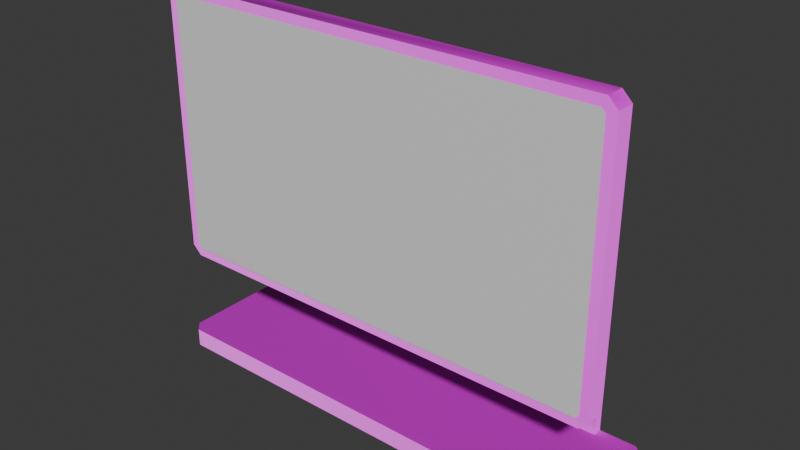 # Source: monitor_test.blend  (saved by Blender 4.1.24; exported with 4.5.12 LTS)
import bpy
from mathutils import Matrix  # noqa: F401  (used for matrix-valued properties, if any)

bpy.ops.wm.read_factory_settings(use_empty=True)
scene = bpy.context.scene
scene.name = 'Scene'

# ---- materials (node trees are filled in below, after node groups)
mat_office_wood = bpy.data.materials.new('office_wood')
mat_office_wood.use_transparent_shadow = False
mat_monitor_texcam = bpy.data.materials.new('monitor_texcam')
mat_monitor_texcam.use_transparent_shadow = False
mat_office_metal = bpy.data.materials.new('office_metal')
mat_office_metal.use_transparent_shadow = False
mat_monitor_hud_overlay = bpy.data.materials.new('monitor_hud_overlay')
mat_monitor_hud_overlay.use_transparent_shadow = False

# ---- material node trees
mat_office_wood.use_nodes = True; mat_office_wood.node_tree.nodes.clear()
_N = mat_office_wood.node_tree.nodes; _L = mat_office_wood.node_tree.links
n0 = _N.new('ShaderNodeBsdfPrincipled'); n0.name = 'Principled BSDF'; n0.location = (0, 300)
n1 = _N.new('ShaderNodeOutputMaterial'); n1.name = 'Material Output'; n1.location = (300, 300)
n2 = _N.new('ShaderNodeTexImage'); n2.name = 'Image Texture'; n2.location = (-300, 300)
n3 = _N.new('ShaderNodeTexImage'); n3.name = 'Image Texture.001'; n3.location = (-1100, -100)
n4 = _N.new('ShaderNodeNormalMap'); n4.name = 'Normal Map'; n4.location = (-200, -100)
n5 = _N.new('ShaderNodeSeparateRGB'); n5.name = 'Separate RGB (Legacy)'; n5.location = (-800, -100)
n6 = _N.new('ShaderNodeInvert'); n6.name = 'Invert Color'; n6.location = (-600, -200)
n7 = _N.new('ShaderNodeCombineRGB'); n7.name = 'Combine RGB (Legacy)'; n7.location = (-400, -100)
_L.new(n0.outputs[0], n1.inputs[0])
_L.new(n2.outputs[0], n0.inputs[0])
_L.new(n3.outputs[0], n5.inputs[0])
_L.new(n5.outputs[1], n6.inputs[1])
_L.new(n5.outputs[0], n7.inputs[0])
_L.new(n6.outputs[0], n7.inputs[1])
_L.new(n5.outputs[2], n7.inputs[2])
_L.new(n7.outputs[0], n4.inputs[1])
_L.new(n4.outputs[0], n0.inputs[5])
n1.is_active_output = True
mat_monitor_texcam.use_nodes = True; mat_monitor_texcam.node_tree.nodes.clear()
_N = mat_monitor_texcam.node_tree.nodes; _L = mat_monitor_texcam.node_tree.links
n0 = _N.new('ShaderNodeBsdfPrincipled'); n0.name = 'Principled BSDF'; n0.location = (0, 300)
n1 = _N.new('ShaderNodeOutputMaterial'); n1.name = 'Material Output'; n1.location = (300, 300)
n2 = _N.new('ShaderNodeTexImage'); n2.name = 'Image Texture'; n2.location = (-300, 300)
n3 = _N.new('ShaderNodeTexImage'); n3.name = 'Image Texture.001'; n3.location = (-1100, -100)
n4 = _N.new('ShaderNodeNormalMap'); n4.name = 'Normal Map'; n4.location = (-200, -100)
n5 = _N.new('ShaderNodeSeparateRGB'); n5.name = 'Separate RGB (Legacy)'; n5.location = (-800, -100)
n6 = _N.new('ShaderNodeInvert'); n6.name = 'Invert Color'; n6.location = (-600, -200)
n7 = _N.new('ShaderNodeCombineRGB'); n7.name = 'Combine RGB (Legacy)'; n7.location = (-400, -100)
_L.new(n0.outputs[0], n1.inputs[0])
_L.new(n2.outputs[0], n0.inputs[0])
_L.new(n3.outputs[0], n5.inputs[0])
_L.new(n5.outputs[1], n6.inputs[1])
_L.new(n5.outputs[0], n7.inputs[0])
_L.new(n6.outputs[0], n7.inputs[1])
_L.new(n5.outputs[2], n7.inputs[2])
_L.new(n7.outputs[0], n4.inputs[1])
_L.new(n4.outputs[0], n0.inputs[5])
n1.is_active_output = True
mat_office_metal.use_nodes = True; mat_office_metal.node_tree.nodes.clear()
_N = mat_office_metal.node_tree.nodes; _L = mat_office_metal.node_tree.links
n0 = _N.new('ShaderNodeBsdfPrincipled'); n0.name = 'Principled BSDF'; n0.location = (0, 300)
n1 = _N.new('ShaderNodeOutputMaterial'); n1.name = 'Material Output'; n1.location = (300, 300)
n2 = _N.new('ShaderNodeTexImage'); n2.name = 'Image Texture'; n2.location = (-300, 300)
n3 = _N.new('ShaderNodeTexImage'); n3.name = 'Image Texture.001'; n3.location = (-1100, -100)
n4 = _N.new('ShaderNodeNormalMap'); n4.name = 'Normal Map'; n4.location = (-200, -100)
n5 = _N.new('ShaderNodeSeparateRGB'); n5.name = 'Separate RGB (Legacy)'; n5.location = (-800, -100)
n6 = _N.new('ShaderNodeInvert'); n6.name = 'Invert Color'; n6.location = (-600, -200)
n7 = _N.new('ShaderNodeCombineRGB'); n7.name = 'Combine RGB (Legacy)'; n7.location = (-400, -100)
_L.new(n0.outputs[0], n1.inputs[0])
_L.new(n2.outputs[0], n0.inputs[0])
_L.new(n3.outputs[0], n5.inputs[0])
_L.new(n5.outputs[1], n6.inputs[1])
_L.new(n5.outputs[0], n7.inputs[0])
_L.new(n6.outputs[0], n7.inputs[1])
_L.new(n5.outputs[2], n7.inputs[2])
_L.new(n7.outputs[0], n4.inputs[1])
_L.new(n4.outputs[0], n0.inputs[5])
n1.is_active_output = True
mat_monitor_hud_overlay.use_nodes = True; mat_monitor_hud_overlay.node_tree.nodes.clear()
_N = mat_monitor_hud_overlay.node_tree.nodes; _L = mat_monitor_hud_overlay.node_tree.links
n0 = _N.new('ShaderNodeBsdfPrincipled'); n0.name = 'Principled BSDF'; n0.location = (10, 300)
n1 = _N.new('ShaderNodeOutputMaterial'); n1.name = 'Material Output'; n1.location = (300, 300)
_L.new(n0.outputs[0], n1.inputs[0])
n1.is_active_output = True

# ---- world
world_world = bpy.data.worlds.new('World'); scene.world = world_world
world_world.use_nodes = True; world_world.node_tree.nodes.clear()
_N = world_world.node_tree.nodes; _L = world_world.node_tree.links
n0 = _N.new('ShaderNodeOutputWorld'); n0.name = 'World Output'; n0.location = (300, 300)
n1 = _N.new('ShaderNodeBackground'); n1.name = 'Background'; n1.location = (10, 300)
n1.inputs[0].default_value = (0.05088, 0.05088, 0.05088, 1.0)
_L.new(n1.outputs[0], n0.inputs[0])
n0.is_active_output = True
world_world.color = (0.05088, 0.05088, 0.05088)
world_world.use_sun_shadow = False
world_world.sun_shadow_jitter_overblur = 0.0

# ---- meshes
me_default_default = bpy.data.meshes.new('default:default')
me_default_default.from_pydata([(10.54, -4.442, 5.92), (10.54, -3.482, 5.92), (11.02, -4.442, 6.4), (11.02, -3.482, 6.4), (11.02, -4.442, 6.4), (11.02, -3.482, 6.4), (11.02, -4.442, 19.84), (11.02, -3.482, 19.84), (11.02, -4.442, 19.84), (11.02, -3.482, 19.84), (10.54, -4.442, 20.32), (10.54, -3.482, 20.32), (-12.5, -4.442, 20.32), (-12.5, -3.482, 20.32), (-12.98, -4.442, 19.84), (-12.98, -3.482, 19.84), (-12.98, -4.442, 19.84), (-12.98, -3.482, 19.84), (-12.98, -4.442, 6.4), (-12.98, -3.482, 6.4), (-12.98, -4.442, 6.4), (-12.98, -3.482, 6.4), (-12.5, -4.442, 5.92), (-12.5, -3.482, 5.92), (10.54, 1.18, 0.6401), (10.54, 1.18, 1.6), (11.02, 0.6998, 0.6401), (11.02, 0.6998, 1.6), (10.54, -3.482, 5.92), (8.623, -3.482, 5.92), (11.02, -3.482, 6.4), (10.54, -3.482, 20.32), (11.02, -3.482, 19.84), (8.623, -3.482, 6.4), (8.623, -3.482, 20.32), (-10.58, -3.482, 6.4), (-10.58, -3.482, 20.32), (-12.98, -3.482, 6.4), (-12.5, -3.482, 20.32), (-12.98, -3.482, 19.84), (-10.58, -3.482, 5.92), (-12.5, -3.482, 5.92), (11.02, 0.6998, 0.6401), (11.02, 0.6998, 1.6), (11.02, -4.58, 0.6401), (11.02, -4.58, 1.6), (-12.98, -4.58, 1.6), (-12.98, -4.58, 0.6401), (-12.5, -5.06, 1.6), (-12.5, -5.06, 0.6401), (11.02, -4.58, 1.6), (11.02, 0.6998, 1.6), (10.54, -5.06, 1.6), (-12.98, -4.58, 1.6), (-12.5, -5.06, 1.6), (-12.5, 1.18, 1.6), (-12.98, 0.6998, 1.6), (-12.5, 1.18, 0.6401), (-12.98, 0.6998, 0.6401), (-12.98, -4.58, 0.6401), (-12.98, 0.6998, 0.6401), (-12.98, -4.58, 1.6), (-12.98, 0.6998, 1.6), (11.02, -4.58, 0.6401), (10.54, -5.06, 0.6401), (11.02, -4.58, 1.6), (10.54, -5.06, 1.6), (-12.5, -5.06, 1.6), (10.54, -5.06, 1.6), (-12.5, -5.06, 0.6401), (10.54, -5.06, 0.6401), (10.54, -3.482, 5.92), (8.623, -3.482, 5.92), (-10.58, -3.482, 5.92), (-12.5, -3.482, 5.92), (10.54, 1.18, 1.6), (8.623, 1.18, 1.6), (-10.58, 1.18, 1.6), (-12.98, 0.6998, 1.6), (-12.5, 1.18, 1.6), (10.54, -3.482, 20.32), (8.623, -3.482, 20.32), (-10.58, -3.482, 20.32), (-12.5, -3.482, 20.32), (10.54, 1.18, 1.6), (8.623, 1.18, 1.6), (10.54, 1.18, 0.6401), (-10.58, 1.18, 1.6), (-12.5, 1.18, 1.6), (-12.5, 1.18, 0.6401), (-12.98, 0.6998, 0.6401), (-12.5, 1.18, 0.6401), (-12.98, -4.58, 0.6401), (10.54, 1.18, 0.6401), (-12.5, -5.06, 0.6401), (10.54, -5.06, 0.6401), (11.02, -4.58, 0.6401), (11.02, 0.6998, 0.6401), (10.54, -4.442, 5.92), (10.34, -4.442, 6.4), (-12.5, -4.442, 5.92), (-12.3, -4.442, 6.4), (-12.98, -4.442, 6.4), (-12.5, -4.442, 6.599), (-12.98, -4.442, 19.84), (-12.5, -4.442, 19.64), (-12.5, -4.442, 20.32), (-12.3, -4.442, 19.84), (10.54, -4.442, 20.32), (10.34, -4.442, 19.84), (11.02, -4.442, 19.84), (10.54, -4.442, 19.64), (11.02, -4.442, 6.4), (10.54, -4.442, 6.599), (10.54, -4.442, 19.64), (10.34, -4.442, 19.84), (10.54, -4.442, 6.599), (10.34, -4.442, 6.4), (-12.3, -4.442, 6.4), (-12.5, -4.442, 6.599), (-12.3, -4.442, 19.84), (-12.5, -4.442, 19.64), (8.623, -2.66, 5.92), (8.623, -3.482, 5.92), (-10.58, -2.66, 5.92), (-10.58, -3.482, 5.92), (-10.58, -2.66, 6.4), (-10.58, -3.482, 6.4), (8.623, -2.66, 6.4), (8.623, -3.482, 6.4), (8.623, 0.6998, 1.6), (8.623, 1.18, 1.6), (8.623, 0.6998, 2.56), (8.623, 1.18, 2.56), (8.623, -2.66, 6.4), (8.623, -2.66, 5.92), (8.623, -3.482, 6.4), (8.623, -3.482, 5.92), (8.623, -2.66, 6.4), (-10.58, -2.66, 6.4), (8.623, 1.18, 2.56), (-10.58, 1.18, 2.56), (8.623, 1.18, 1.6), (-10.58, 1.18, 1.6), (-10.58, 0.6998, 1.6), (-10.58, 0.6998, 2.56), (-10.58, 1.18, 2.56), (-10.58, -2.66, 5.92), (-10.58, -2.66, 6.4), (-10.58, -3.482, 5.92), (-10.58, -3.482, 6.4), (-10.58, -2.66, 5.92), (8.623, -2.66, 5.92), (-10.58, 0.6998, 2.56), (8.623, 0.6998, 2.56), (-10.58, 0.6998, 1.6), (8.623, 0.6998, 1.6), (10.54, -4.492, 19.64), (10.34, -4.492, 19.84), (10.54, -4.492, 6.599), (10.34, -4.492, 6.4), (-12.3, -4.492, 6.4), (-12.5, -4.492, 6.599), (-12.3, -4.492, 19.84), (-12.5, -4.492, 19.64)], [], [(0, 1, 2), (2, 1, 3), (4, 5, 6), (6, 5, 7), (8, 9, 10), (10, 9, 11), (12, 13, 14), (14, 13, 15), (16, 17, 18), (18, 17, 19), (20, 21, 22), (22, 21, 23), (24, 25, 26), (26, 25, 27), (28, 29, 30), (30, 29, 31), (30, 31, 32), (31, 29, 33), (31, 33, 34), (34, 33, 35), (34, 35, 36), (36, 35, 37), (36, 37, 38), (38, 37, 39), (35, 40, 37), (37, 40, 41), (42, 43, 44), (44, 43, 45), (46, 47, 48), (48, 47, 49), (50, 51, 52), (52, 51, 53), (52, 53, 54), (56, 55, 57), (56, 57, 58), (60, 59, 61), (60, 61, 62), (64, 63, 65), (64, 65, 66), (68, 67, 69), (68, 69, 70), (72, 71, 0), (72, 0, 73), (73, 0, 74), (74, 0, 22), (75, 76, 51), (51, 76, 77), (51, 77, 53), (53, 77, 78), (78, 77, 79), (10, 80, 12), (12, 80, 81), (12, 81, 82), (12, 82, 83), (85, 84, 86), (85, 86, 87), (87, 86, 88), (88, 86, 89), (90, 91, 92), (92, 91, 93), (92, 93, 94), (94, 93, 95), (95, 93, 96), (96, 93, 97), (98, 99, 100), (100, 99, 101), (100, 101, 102), (102, 101, 103), (102, 103, 104), (104, 103, 105), (104, 105, 106), (106, 105, 107), (106, 107, 108), (108, 107, 109), (108, 109, 110), (110, 109, 111), (110, 111, 112), (112, 111, 113), (112, 113, 98), (98, 113, 99), (114, 115, 116), (116, 115, 117), (117, 115, 118), (118, 115, 119), (119, 115, 120), (119, 120, 121), (122, 123, 124), (124, 123, 125), (126, 127, 128), (128, 127, 129), (130, 131, 132), (132, 131, 133), (132, 133, 134), (132, 134, 135), (135, 134, 136), (135, 136, 137), (139, 138, 140), (139, 140, 141), (141, 140, 142), (141, 142, 143), (143, 144, 145), (143, 145, 146), (146, 145, 147), (146, 147, 148), (148, 147, 149), (148, 149, 150), (152, 151, 153), (152, 153, 154), (154, 153, 155), (154, 155, 156), (157, 158, 159), (159, 158, 160), (160, 158, 161), (161, 158, 162), (162, 158, 163), (162, 163, 164)])
me_default_default.polygons.foreach_set('use_smooth', [True] * 116)
me_default_default.polygons.foreach_set('material_index', [0, 0, 0, 0, 0, 0, 0, 0, 0, 0, 0, 0, 0, 0, 0, 0, 0, 0, 0, 0, 0, 0, 0, 0, 0, 0, 0, 0, 0, 0, 0, 0, 0, 0, 0, 0, 0, 0, 0, 0, 0, 0, 0, 0, 0, 0, 0, 0, 0, 0, 0, 0, 0, 0, 0, 0, 0, 0, 0, 0, 0, 0, 0, 0, 0, 0, 0, 0, 0, 0, 0, 0, 0, 0, 0, 0, 0, 0, 0, 0, 1, 1, 1, 1, 1, 1, 2, 2, 2, 2, 2, 2, 2, 2, 2, 2, 2, 2, 2, 2, 2, 2, 2, 2, 2, 2, 2, 2, 2, 2, 3, 3, 3, 3, 3, 3])
_uv = me_default_default.uv_layers.new(name='UVMap')
_uv.uv.foreach_set('vector', [0.4808, 0.9995, 0.4808, 0.8225, 0.4905, 0.9995, 0.4905, 0.9995, 0.4808, 0.8225, 0.4905, 0.8225, 0.01947, 0.9995, 0.01947, 0.8225, 0.4743, 0.9995, 0.4743, 0.9995, 0.01947, 0.8225, 0.4743, 0.8225, 0.003222, 0.9995, 0.003222, 0.8225, 0.01297, 0.9995, 0.01297, 0.9995, 0.003222, 0.8225, 0.01297, 0.8225, 0.4808, 0.9995, 0.4808, 0.8225, 0.4905, 0.9995, 0.4905, 0.9995, 0.4808, 0.8225, 0.4905, 0.8225, 0.01947, 0.9995, 0.01947, 0.8225, 0.4743, 0.9995, 0.4743, 0.9995, 0.01947, 0.8225, 0.4743, 0.8225, 0.003222, 0.9995, 0.003222, 0.8225, 0.01297, 0.9995, 0.01297, 0.9995, 0.003222, 0.8225, 0.01297, 0.8225, 0.01438, 0.5075, 0.01438, 0.942, 0.01438, 0.5075, 0.01438, 0.5075, 0.01438, 0.942, 0.01438, 0.942, 0.01297, 0.0005248, 0.05196, 0.0005248, 0.003222, 0.0338, 0.003222, 0.0338, 0.05196, 0.0005248, 0.01297, 0.9995, 0.003222, 0.0338, 0.01297, 0.9995, 0.003222, 0.9662, 0.01297, 0.9995, 0.05196, 0.0005248, 0.05196, 0.0338, 0.01297, 0.9995, 0.05196, 0.0338, 0.05196, 0.9995, 0.05196, 0.9995, 0.05196, 0.0338, 0.4418, 0.0338, 0.05196, 0.9995, 0.4418, 0.0338, 0.4418, 0.9995, 0.4418, 0.9995, 0.4418, 0.0338, 0.4905, 0.0338, 0.4418, 0.9995, 0.4905, 0.0338, 0.4808, 0.9995, 0.4808, 0.9995, 0.4905, 0.0338, 0.4905, 0.9662, 0.4418, 0.0338, 0.4418, 0.0005248, 0.4905, 0.0338, 0.4905, 0.0338, 0.4418, 0.0005248, 0.4808, 0.0005248, 0.4924, 0.5075, 0.4924, 0.942, 0.01438, 0.5075, 0.01438, 0.5075, 0.4924, 0.942, 0.01438, 0.942, 0.01438, 0.942, 0.01438, 0.5075, 0.01438, 0.942, 0.01438, 0.942, 0.01438, 0.5075, 0.01438, 0.5075, 0.008457, 0.876, 0.008457, 0.137, 0.01824, 0.9417, 0.01824, 0.9417, 0.008457, 0.137, 0.4969, 0.876, 0.01824, 0.9417, 0.4969, 0.876, 0.4871, 0.9417, 0.4969, 0.9417, 0.4871, 0.9417, 0.4871, 0.07134, 0.4969, 0.9417, 0.4871, 0.07134, 0.4969, 0.07134, 0.4924, 0.942, 0.01438, 0.942, 0.01438, 0.5075, 0.4924, 0.942, 0.01438, 0.5075, 0.4924, 0.5075, 0.4924, 0.5075, 0.4924, 0.5075, 0.4924, 0.942, 0.4924, 0.5075, 0.4924, 0.942, 0.4924, 0.942, 0.4924, 0.942, 0.01438, 0.942, 0.01438, 0.5075, 0.4924, 0.942, 0.01438, 0.5075, 0.4924, 0.5075, 0.4418, 0.8225, 0.4808, 0.8225, 0.4808, 0.9995, 0.4418, 0.8225, 0.4808, 0.9995, 0.05196, 0.8225, 0.05196, 0.8225, 0.4808, 0.9995, 0.01297, 0.8225, 0.01297, 0.8225, 0.4808, 0.9995, 0.01297, 0.9995, 0.01824, 0.07134, 0.05731, 0.07134, 0.008457, 0.137, 0.008457, 0.137, 0.05731, 0.07134, 0.448, 0.07134, 0.008457, 0.137, 0.448, 0.07134, 0.4969, 0.876, 0.4969, 0.876, 0.448, 0.07134, 0.4969, 0.137, 0.4969, 0.137, 0.448, 0.07134, 0.4871, 0.07134, 0.01297, 0.9995, 0.01297, 0.8225, 0.4808, 0.9995, 0.4808, 0.9995, 0.01297, 0.8225, 0.05196, 0.8225, 0.4808, 0.9995, 0.05196, 0.8225, 0.4418, 0.8225, 0.4808, 0.9995, 0.4418, 0.8225, 0.4808, 0.8225, 0.05731, 0.942, 0.01438, 0.942, 0.01438, 0.5075, 0.05731, 0.942, 0.01438, 0.5075, 0.448, 0.942, 0.448, 0.942, 0.01438, 0.5075, 0.4924, 0.942, 0.4924, 0.942, 0.01438, 0.5075, 0.4924, 0.5075, 0.008457, 0.137, 0.01824, 0.07134, 0.008457, 0.876, 0.008457, 0.876, 0.01824, 0.07134, 0.4871, 0.07134, 0.008457, 0.876, 0.4871, 0.07134, 0.01824, 0.9417, 0.01824, 0.9417, 0.4871, 0.07134, 0.4871, 0.9417, 0.4871, 0.9417, 0.4871, 0.07134, 0.4969, 0.876, 0.4969, 0.876, 0.4871, 0.07134, 0.4969, 0.137, 0.4722, -0.5899, 0.4639, -0.5566, 0.02045, -0.5899, 0.02045, -0.5899, 0.4639, -0.5566, 0.02874, -0.5566, 0.02045, -0.5899, 0.02874, -0.5566, 0.0004995, -0.5566, 0.0004995, -0.5566, 0.02874, -0.5566, 0.02045, -0.5428, 0.0004995, -0.5566, 0.02045, -0.5428, 0.0004995, 0.9662, 0.0004995, 0.9662, 0.02045, -0.5428, 0.02045, 0.9524, 0.0004995, 0.9662, 0.02045, 0.9524, 0.02045, 0.9995, 0.02045, 0.9995, 0.02045, 0.9524, 0.02874, 0.9662, 0.02045, 0.9995, 0.02874, 0.9662, 0.4722, 0.9995, 0.4722, 0.9995, 0.02874, 0.9662, 0.4639, 0.9662, 0.4722, 0.9995, 0.4639, 0.9662, 0.4922, 0.9662, 0.4922, 0.9662, 0.4639, 0.9662, 0.4722, 0.9524, 0.4922, 0.9662, 0.4722, 0.9524, 0.4922, -0.5566, 0.4922, -0.5566, 0.4722, 0.9524, 0.4722, -0.5428, 0.4922, -0.5566, 0.4722, -0.5428, 0.4722, -0.5899, 0.4722, -0.5899, 0.4722, -0.5428, 0.4639, -0.5566, 1.0, 0.9852, 0.9914, 1.0, 1.0, 0.01479, 1.0, 0.01479, 0.9914, 1.0, 0.9914, 5.96e-08, 0.9914, 5.96e-08, 0.9914, 1.0, 0.008615, 5.96e-08, 0.008615, 5.96e-08, 0.9914, 1.0, 0.0, 0.01479, 0.0, 0.01479, 0.9914, 1.0, 0.008615, 1.0, 0.0, 0.01479, 0.008615, 1.0, 0.0, 0.9852, 0.9808, 0.8419, 0.9808, 0.9728, 0.5061, 0.8419, 0.5061, 0.8419, 0.9808, 0.9728, 0.5061, 0.9728, 0.9808, 0.8419, 0.9808, 0.9728, 0.5061, 0.8419, 0.5061, 0.8419, 0.9808, 0.9728, 0.5061, 0.9728, 0.5061, 0.3068, 0.5061, 0.2304, 0.601, 0.3068, 0.601, 0.3068, 0.5061, 0.2304, 0.601, 0.2304, 0.601, 0.3068, 0.601, 0.2304, 0.9808, 0.8419, 0.601, 0.3068, 0.9808, 0.8419, 0.9333, 0.8419, 0.9333, 0.8419, 0.9808, 0.8419, 0.9808, 0.9728, 0.9333, 0.8419, 0.9808, 0.9728, 0.9333, 0.9728, 0.9808, 0.9728, 0.5061, 0.9728, 0.5061, 0.3789, 0.9808, 0.9728, 0.5061, 0.3789, 0.9808, 0.3789, 0.9808, 0.3789, 0.5061, 0.3789, 0.5061, 0.2304, 0.9808, 0.3789, 0.5061, 0.2304, 0.9808, 0.2304, 0.9808, 0.2304, 0.9808, 0.3068, 0.8859, 0.3068, 0.9808, 0.2304, 0.8859, 0.3068, 0.8859, 0.2304, 0.8859, 0.2304, 0.8859, 0.3068, 0.5535, 0.8419, 0.8859, 0.2304, 0.5535, 0.8419, 0.5061, 0.8419, 0.5061, 0.8419, 0.5535, 0.8419, 0.5535, 0.9728, 0.5061, 0.8419, 0.5535, 0.9728, 0.5061, 0.9728, 0.9808, 0.8986, 0.5061, 0.8986, 0.5061, 0.3789, 0.9808, 0.8986, 0.5061, 0.3789, 0.9808, 0.3789, 0.9808, 0.3789, 0.5061, 0.3789, 0.5061, 0.2304, 0.9808, 0.3789, 0.5061, 0.2304, 0.9808, 0.2304, 1.0, 0.9852, 0.9914, 1.0, 1.0, 0.01479, 1.0, 0.01479, 0.9914, 1.0, 0.9914, 5.96e-08, 0.9914, 5.96e-08, 0.9914, 1.0, 0.008615, 5.96e-08, 0.008615, 5.96e-08, 0.9914, 1.0, 0.0, 0.01479, 0.0, 0.01479, 0.9914, 1.0, 0.008615, 1.0, 0.0, 0.01479, 0.008615, 1.0, 0.0, 0.9852])
me_default_default.materials.append(mat_office_wood)
me_default_default.materials.append(mat_monitor_texcam)
me_default_default.materials.append(mat_office_metal)
me_default_default.materials.append(mat_monitor_hud_overlay)
me_default_default.update()
me_default_default.normals_split_custom_set([tuple(v) for v in zip(*[iter([0.3828, 1.837e-05, -0.9238, 0.7072, 0.0, -0.707, 0.7072, 0.0, -0.707, 0.7072, 0.0, -0.707, 0.7072, 0.0, -0.707, 0.7072, 0.0, -0.707, 1.0, 0.0, 0.0, 1.0, 0.0, 0.0, 1.0, 0.0, 0.0, 1.0, 0.0, 0.0, 1.0, 0.0, 0.0, 1.0, 0.0, 0.0, 0.7072, 0.0, 0.707, 0.7072, 0.0, 0.707, 0.3828, 1.828e-05, 0.9238, 0.3828, 1.828e-05, 0.9238, 0.7072, 0.0, 0.707, 0.7072, 0.0, 0.707, -0.3828, 1.837e-05, 0.9238, -0.7072, 0.0, 0.707, -0.7072, 0.0, 0.707, -0.7072, 0.0, 0.707, -0.7072, 0.0, 0.707, -0.7072, 0.0, 0.707, -1.0, 0.0, 0.0, -1.0, 0.0, 0.0, -1.0, 0.0, 0.0, -1.0, 0.0, 0.0, -1.0, 0.0, 0.0, -1.0, 0.0, 0.0, -0.7072, 0.0, -0.707, -0.7072, 0.0, -0.707, -0.3828, 1.828e-05, -0.9238, -0.3828, 1.828e-05, -0.9238, -0.7072, 0.0, -0.707, -0.7072, 0.0, -0.707, 0.7074, 0.7069, 0.0, 0.7074, 0.7069, 0.0, 0.7074, 0.7069, 0.0, 0.7074, 0.7069, 0.0, 0.7074, 0.7069, 0.0, 0.7074, 0.7069, 0.0, 0.0, 1.0, 0.0, 0.0, 1.0, 0.0, 0.0, 1.0, 0.0, 0.0, 1.0, 0.0, 0.0, 1.0, 0.0, 0.0, 1.0, 0.0, 0.0, 1.0, 0.0, 0.0, 1.0, 0.0, 0.0, 1.0, 0.0, 0.0, 1.0, 0.0, 0.0, 1.0, 0.0, 0.0, 1.0, 0.0, 0.0, 1.0, 0.0, 0.0, 1.0, 0.0, 0.0, 1.0, 0.0, 0.0, 1.0, 0.0, 0.0, 1.0, 0.0, 0.0, 1.0, 0.0, 0.0, 1.0, 0.0, 0.0, 1.0, 0.0, 0.0, 1.0, 1.193e-08, 0.0, 1.0, 1.193e-08, 0.0, 1.0, 0.0, 0.0, 1.0, -2.569e-07, 0.0, 1.0, 1.193e-08, 0.0, 1.0, -2.569e-07, 0.0, 1.0, 1.824e-08, 0.0, 1.0, 1.824e-08, 0.0, 1.0, -2.569e-07, 0.0, 1.0, 0.0, 0.0, 1.0, 0.0, 0.0, 1.0, -1.301e-07, 0.0, 1.0, -2.569e-07, 0.0, 1.0, -2.569e-07, 0.0, 1.0, -1.301e-07, 0.0, 1.0, -1.035e-06, 1.0, 0.0, 0.0, 1.0, 0.0, 0.0, 1.0, 0.0, 0.0, 1.0, 0.0, 0.0, 1.0, 0.0, 0.0, 1.0, 0.0, 0.0, -0.7072, -0.707, 0.0, -0.7072, -0.707, 0.0, -0.7072, -0.707, 0.0, -0.7072, -0.707, 0.0, -0.7072, -0.707, 0.0, -0.7072, -0.707, 0.0, -7.53e-07, 0.0, 1.0, -2.05e-08, 0.0, 1.0, -2.147e-07, 0.0, 1.0, -2.147e-07, 0.0, 1.0, -2.05e-08, 0.0, 1.0, 1.729e-08, 0.0, 1.0, -2.147e-07, 0.0, 1.0, 1.729e-08, 0.0, 1.0, 0.0, 0.0, 1.0, -0.7074, 0.7069, 0.0, -0.7074, 0.7069, 0.0, -0.7074, 0.7069, 0.0, -0.7074, 0.7069, 0.0, -0.7074, 0.7069, 0.0, -0.7074, 0.7069, 0.0, -1.0, 0.0, 0.0, -1.0, 0.0, 0.0, -1.0, 0.0, 0.0, -1.0, 0.0, 0.0, -1.0, 0.0, 0.0, -1.0, 0.0, 0.0, 0.7072, -0.707, 0.0, 0.7072, -0.707, 0.0, 0.7072, -0.707, 0.0, 0.7072, -0.707, 0.0, 0.7072, -0.707, 0.0, 0.7072, -0.707, 0.0, 0.0, -1.0, 0.0, 0.0, -1.0, 0.0, 0.0, -1.0, 0.0, 0.0, -1.0, 0.0, 0.0, -1.0, 0.0, 0.0, -1.0, 0.0, 0.0, 0.0, -1.0, 0.0, 0.0, -1.0, 0.3827, 1.828e-05, -0.9239, 0.0, 0.0, -1.0, 0.3827, 1.828e-05, -0.9239, 0.0, 0.0, -1.0, 0.0, 0.0, -1.0, 0.3827, 1.828e-05, -0.9239, 0.0, 0.0, -1.0, 0.0, 0.0, -1.0, 0.3827, 1.828e-05, -0.9239, -0.3827, 1.837e-05, -0.9239, 0.0, 0.0, 1.0, 0.0, 0.0, 1.0, -2.05e-08, 0.0, 1.0, -2.05e-08, 0.0, 1.0, 0.0, 0.0, 1.0, 3.164e-08, 0.0, 1.0, -2.05e-08, 0.0, 1.0, 3.164e-08, 0.0, 1.0, 1.729e-08, 0.0, 1.0, 1.729e-08, 0.0, 1.0, 3.164e-08, 0.0, 1.0, 9.884e-08, 0.0, 1.0, 9.884e-08, 0.0, 1.0, 3.164e-08, 0.0, 1.0, 0.0, 0.0, 1.0, 0.3827, 1.837e-05, 0.9239, 0.0, 0.0, 1.0, -0.3827, 1.828e-05, 0.9239, -0.3827, 1.828e-05, 0.9239, 0.0, 0.0, 1.0, 0.0, 0.0, 1.0, -0.3827, 1.828e-05, 0.9239, 0.0, 0.0, 1.0, 0.0, 0.0, 1.0, -0.3827, 1.828e-05, 0.9239, 0.0, 0.0, 1.0, 0.0, 0.0, 1.0, 0.0, 1.0, -3.529e-07, 0.0, 1.0, 0.0, 0.0, 1.0, -1.052e-07, 0.0, 1.0, -3.529e-07, 0.0, 1.0, -1.052e-07, 0.0, 1.0, 2.034e-06, 0.0, 1.0, 2.034e-06, 0.0, 1.0, -1.052e-07, 0.0, 1.0, 5.486e-08, 0.0, 1.0, 5.486e-08, 0.0, 1.0, -1.052e-07, 0.0, 1.0, 0.0, -1.882e-07, 0.0, -1.0, -5.609e-08, 0.0, -1.0, -6.637e-09, 0.0, -1.0, -6.637e-09, 0.0, -1.0, -5.609e-08, 0.0, -1.0, 5.609e-08, 0.0, -1.0, -6.637e-09, 0.0, -1.0, 5.609e-08, 0.0, -1.0, 0.0, 0.0, -1.0, 0.0, 0.0, -1.0, 5.609e-08, 0.0, -1.0, 0.0, 0.0, -1.0, 0.0, 0.0, -1.0, 5.609e-08, 0.0, -1.0, 6.637e-09, 0.0, -1.0, 6.637e-09, 0.0, -1.0, 5.609e-08, 0.0, -1.0, 1.882e-07, 0.0, -1.0, 0.0, -1.0, 0.0, 0.0, -1.0, 0.0, 0.0, -1.0, 0.0, 0.0, -1.0, 0.0, 0.0, -1.0, 0.0, 0.0, -1.0, 1.77e-07, 0.0, -1.0, 0.0, 0.0, -1.0, 1.77e-07, 0.0, -1.0, 1.474e-07, 0.0, -1.0, 1.474e-07, 0.0, -1.0, 1.77e-07, 0.0, -1.0, 4.419e-07, 0.0, -1.0, 1.474e-07, 0.0, -1.0, 4.419e-07, 0.0, -1.0, 0.0, 0.0, -1.0, 0.0, 0.0, -1.0, 4.419e-07, 0.0, -1.0, 0.0, 0.0, -1.0, 0.0, 0.0, -1.0, 0.0, 0.0, -1.0, 0.0, 0.0, -1.0, 0.0, 0.0, -1.0, 0.0, 0.0, -1.0, 0.0, 0.0, -1.0, 0.0, 0.0, -1.0, 0.0, 0.0, -1.0, -7.322e-07, 0.0, -1.0, -7.322e-07, 0.0, -1.0, 0.0, 0.0, -1.0, -8.594e-08, 0.0, -1.0, -7.322e-07, 0.0, -1.0, -8.594e-08, 0.0, -1.0, -1.935e-07, 0.0, -1.0, -1.935e-07, 0.0, -1.0, -8.594e-08, 0.0, -1.0, 8.833e-07, 0.0, -1.0, -1.935e-07, 0.0, -1.0, 8.833e-07, 0.0, -1.0, 0.0, 0.0, -1.0, 0.0, 0.0, -1.0, 8.833e-07, 0.0, -1.0, 0.0, 0.0, -1.0, 0.0, 0.0, -1.0, 0.0, 0.0, -1.0, 0.0, 0.0, -1.0, 0.0, 0.0, -1.0, 0.0, 0.0, -1.0, 0.0, 0.0, -1.0, 0.0, 0.0, -1.0, 0.0, 0.0, -1.0, 0.0, 0.0, -1.0, 0.0, 0.0, -1.0, 0.0, 0.0, -1.0, 0.0, 0.0, -1.0, 0.0, 0.0, -1.0, 0.0, 0.0, -1.0, 0.0, 0.0, -1.0, 0.0, 0.0, -1.0, 0.0, 0.0, -1.0, 0.0, 0.0, -1.0, 0.0, 0.0, -1.0, 0.0, 0.0, -1.0, 0.0, 0.0, -1.0, 0.0, 0.0, -1.0, 0.0, 0.0, -1.0, 0.0, 0.0, 0.0, -1.0, 0.0, 0.0, -1.0, 0.0, 0.0, -1.0, 0.0, 0.0, -1.0, 0.0, 0.0, -1.0, 0.0, 0.0, -1.0, 0.0, 0.0, 1.0, 0.0, 0.0, 1.0, 0.0, 0.0, 1.0, 0.0, 0.0, 1.0, 0.0, 0.0, 1.0, 0.0, 0.0, 1.0, 1.0, 0.0, 0.0, 1.0, 0.0, 0.0, 1.0, 4.008e-08, 0.0, 1.0, 4.008e-08, 0.0, 1.0, 0.0, 0.0, 1.0, 0.0, 0.0, 1.0, 4.008e-08, 0.0, 1.0, 0.0, 0.0, 1.0, 7.218e-07, 0.0, 1.0, 4.008e-08, 0.0, 1.0, 7.218e-07, 0.0, 1.0, 1.419e-06, 0.0, 1.0, 1.419e-06, 0.0, 1.0, 7.218e-07, 0.0, 1.0, 0.0, 0.0, 1.0, 1.419e-06, 0.0, 1.0, 0.0, 0.0, 1.0, 0.0, 0.0, 0.0, 0.7071, 0.7071, 0.0, 0.7071, 0.7071, 0.0, 0.9239, 0.3827, 0.0, 0.7071, 0.7071, 0.0, 0.9239, 0.3827, 0.0, 0.9239, 0.3827, 0.0, 0.9239, 0.3827, 0.0, 0.9239, 0.3827, 0.0, 1.0, 0.0, 0.0, 0.9239, 0.3827, 0.0, 1.0, 0.0, -0.7071, 0.7071, 3.394e-05, -0.7071, 0.7072, 3.378e-05, -1.0, 0.0, 0.0, -1.0, 0.0, 0.0, -0.7071, 0.7072, 3.378e-05, -1.0, 0.0, 0.0, -1.0, -4.384e-08, 0.0, -1.0, -4.384e-08, 0.0, -1.0, 0.0, 0.0, -1.0, -9.052e-07, 0.0, -1.0, -4.384e-08, 0.0, -1.0, -9.052e-07, 0.0, -1.0, -5.175e-07, 0.0, -1.0, -5.175e-07, 0.0, -1.0, -9.052e-07, 0.0, -1.0, 0.0, 0.0, -1.0, -5.175e-07, 0.0, -1.0, 0.0, 0.0, -1.0, 0.0, 0.0, 0.0, -0.7071, -0.7071, 0.0, -0.7071, -0.7071, 0.0, -0.9239, -0.3827, 0.0, -0.7071, -0.7071, 0.0, -0.9239, -0.3827, 0.0, -0.9239, -0.3827, 0.0, -0.9239, -0.3827, 0.0, -0.9239, -0.3827, 0.0, -1.0, 0.0, 0.0, -0.9239, -0.3827, 0.0, -1.0, 0.0, 0.0, -1.0, 0.0, 0.0, -1.0, 0.0, 0.0, -1.0, 0.0, 0.0, -1.0, 0.0, 0.0, -1.0, 0.0, 0.0, -1.0, 0.0, 0.0, -1.0, 0.0, 0.0, -1.0, 0.0, 0.0, -1.0, 0.0, 0.0, -1.0, 0.0, 0.0, -1.0, 0.0, 0.0, -1.0, 0.0, 0.0, -1.0, 0.0, 0.0, -1.0, 0.0, 0.0, -1.0, 0.0, 0.0, -1.0, 0.0, 0.0, -1.0, 0.0, 0.0, -1.0, 0.0, 0.0, -1.0, 0.0])] * 3)])
arm_office_monitor_armature = bpy.data.armatures.new('office_monitor armature')  # bones are not reproduced

# ---- objects
ob_armature = bpy.data.objects.new('Armature', arm_office_monitor_armature)
ob_default_default = bpy.data.objects.new('default:default', me_default_default)

# ---- transforms, parenting, visibility, modifiers, constraints
ob_armature.location = (0.0, 0.0, 0.0)
ob_default_default.parent = ob_armature
ob_default_default.location = (0.0, 0.0, 0.0)
_vg = ob_default_default.vertex_groups.new(name='framenode')
_vg.add([0, 1, 2, 3, 4, 5, 6, 7, 8, 9, 10, 11, 12, 13, 14, 15, 16, 17, 18, 19, 20, 21, 22, 23, 24, 25, 26, 27, 28, 29, 30, 31, 32, 33, 34, 35, 36, 37, 38, 39, 40, 41, 42, 43, 44, 45, 46, 47, 48, 49, 50, 51, 52, 53, 54, 55, 56, 57, 58, 59, 60, 61, 62, 63, 64, 65, 66, 67, 68, 69, 70, 71, 72, 73, 74, 75, 76, 77, 78, 79, 80, 81, 82, 83, 84, 85, 86, 87, 88, 89, 90, 91, 92, 93, 94, 95, 96, 97, 98, 99, 100, 101, 102, 103, 104, 105, 106, 107, 108, 109, 110, 111, 112, 113, 114, 115, 116, 117, 118, 119, 120, 121, 122, 123, 124, 125, 126, 127, 128, 129, 130, 131, 132, 133, 134, 135, 136, 137, 138, 139, 140, 141, 142, 143, 144, 145, 146, 147, 148, 149, 150, 151, 152, 153, 154, 155, 156, 157, 158, 159, 160, 161, 162, 163, 164], 1.0, 'REPLACE')
_m = ob_default_default.modifiers.new('armature', 'ARMATURE')
_m.object = ob_armature

# ---- collection membership
scene.collection.objects.link(ob_armature)
scene.collection.objects.link(ob_default_default)

# ---- scene / render settings (as saved in the file)
scene.frame_start = 1; scene.frame_end = 250; scene.frame_set(1)
scene.render.engine = 'BLENDER_EEVEE_NEXT'
scene.cycles.sampling_pattern = 'TABULATED_SOBOL'
scene.eevee.ray_tracing_options.trace_max_roughness = 0.0
bpy.context.view_layer.update()

# ---- added for rendering (the .blend has no active camera and no usable light): camera, sun
cam_auto = bpy.data.cameras.new('AutoCamera')
cam_auto.lens = 50.0
cam_auto.sensor_width = 36.0
cam_auto.clip_end = 1000.0
ob_auto_camera = bpy.data.objects.new('AutoCamera', cam_auto)
scene.collection.objects.link(ob_auto_camera)
ob_auto_camera.location = (28.3137, -37.0892, 33.9128)
ob_auto_camera.rotation_euler = (1.09748, -7.21219e-08, 0.694738)
scene.camera = ob_auto_camera
light_auto_sun = bpy.data.lights.new('AutoSun', 'SUN')
light_auto_sun.energy = 3.0
light_auto_sun.angle = 0.0523599
ob_auto_sun = bpy.data.objects.new('AutoSun', light_auto_sun)
scene.collection.objects.link(ob_auto_sun)
ob_auto_sun.rotation_euler = (0.872665, 0.174533, 0.523599)
bpy.context.view_layer.update()
